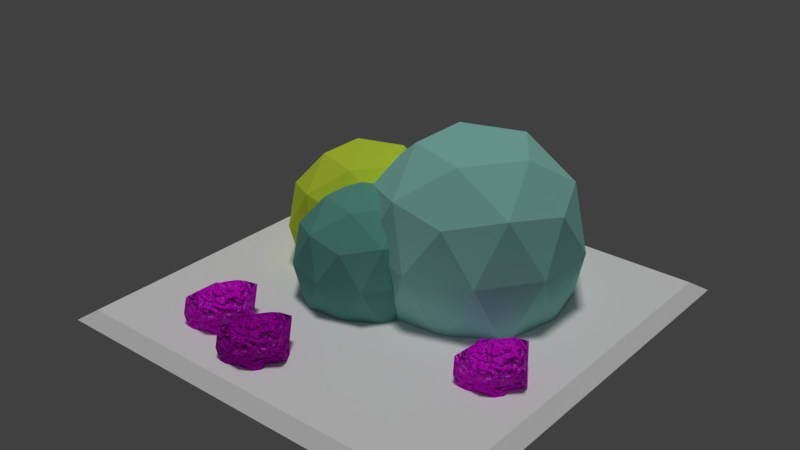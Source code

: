 # Source: garden_tile.blend  (saved by Blender 2.79.0; exported with 4.5.12 LTS)
import bpy
from mathutils import Matrix  # noqa: F401  (used for matrix-valued properties, if any)

bpy.ops.wm.read_factory_settings(use_empty=True)
scene = bpy.context.scene
scene.name = 'Scene'

# ---- collections
col_collection_1 = bpy.data.collections.new('Collection 1'); scene.collection.children.link(col_collection_1)

# ---- images (referenced by path relative to the original .blend; pixels are not part of the script)
import os
ASSET_DIR = os.environ.get("B2B_ASSET_DIR", "")  # directory of the original .blend (textures are referenced by path, not embedded)
HERE = os.path.dirname(os.path.abspath(__file__))  # packed textures are extracted next to this script under _unpacked/

def load_image(name, relpath, width, height, colorspace="sRGB"):
    """Load a texture the original file referenced (path relative to the .blend, or extracted next to this script)."""
    p = next((c for c in (os.path.join(HERE, relpath), os.path.join(ASSET_DIR, relpath)) if relpath and os.path.exists(c)), "")
    if p:
        img = bpy.data.images.load(p, check_existing=True)
        img.name = name
    else:  # same state as the original file: an image datablock whose file is absent (Cycles renders it pink)
        img = bpy.data.images.new(name, width, height)
        img.source = "FILE"
        img.filepath = "//" + (relpath or name)
    img.colorspace_settings.name = colorspace
    return img
img_texturescom_rocksharp0024_1_seamless_s_jpg = load_image('TexturesCom_RockSharp0024_1_seamless_S.jpg', 'TexturesCom_RockSharp0024_1_seamless_S.jpg', 1024, 1024, 'sRGB')
img_texturescom_moss0177_1_seamless_s_jpg = load_image('TexturesCom_Moss0177_1_seamless_S.jpg', 'TexturesCom_Moss0177_1_seamless_S.jpg', 1024, 1024, 'sRGB')

# ---- materials (node trees are filled in below, after node groups)
mat_material_001 = bpy.data.materials.new('Material.001')
mat_material_001.alpha_threshold = 0.0
mat_material_001.use_transparent_shadow = False
mat_material_001.roughness = 0.5
mat_material_005 = bpy.data.materials.new('Material.005')
mat_material_005.alpha_threshold = 0.0
mat_material_005.use_transparent_shadow = False
mat_material_005.diffuse_color = (0.7738, 1.0, 0.06291, 1.0)
mat_material_005.roughness = 0.5
mat_material_004 = bpy.data.materials.new('Material.004')
mat_material_004.alpha_threshold = 0.0
mat_material_004.use_transparent_shadow = False
mat_material_004.diffuse_color = (0.1556, 0.4624, 0.3691, 1.0)
mat_material_004.roughness = 0.5
mat_material_009 = bpy.data.materials.new('Material.009')
mat_material_009.alpha_threshold = 0.0
mat_material_009.use_transparent_shadow = False
mat_material_009.diffuse_color = (0.3609, 0.8, 0.6995, 1.0)
mat_material_009.roughness = 0.5
mat_material = bpy.data.materials.new('Material')
mat_material.alpha_threshold = 0.0
mat_material.use_transparent_shadow = False
mat_material.diffuse_color = (1.0, 1.0, 1.0, 1.0)
mat_material.roughness = 0.5

# ---- material node trees
mat_material_001.use_nodes = True; mat_material_001.node_tree.nodes.clear()
_N = mat_material_001.node_tree.nodes; _L = mat_material_001.node_tree.links
n0 = _N.new('ShaderNodeTexImage'); n0.name = 'Image Texture'; n0.location = (-99, 243)
n0.width = 140
n0.image = img_texturescom_rocksharp0024_1_seamless_s_jpg
n1 = _N.new('ShaderNodeTexCoord'); n1.name = 'Texture Coordinate'; n1.location = (-800, 393)
n2 = _N.new('ShaderNodeMapping'); n2.name = 'Mapping'; n2.location = (-499, 191)
n2.inputs[3].default_value = (4.0, 4.0, 4.0)
n3 = _N.new('ShaderNodeBsdfDiffuse'); n3.name = 'Diffuse BSDF'; n3.location = (605, 316)
n4 = _N.new('ShaderNodeMix'); n4.name = 'Mix'; n4.location = (289, 249)
n4.data_type = 'RGBA'
n5 = _N.new('ShaderNodeTexNoise'); n5.name = 'Noise Texture'; n5.location = (-51, 864)
n5.inputs[2].default_value = 8.0
n5.inputs[3].default_value = 8.0
n6 = _N.new('ShaderNodeTexImage'); n6.name = 'Image Texture.001'; n6.location = (-320, 617)
n6.width = 140
n6.image = img_texturescom_moss0177_1_seamless_s_jpg
n7 = _N.new('ShaderNodeRGBCurve'); n7.name = 'RGB Curves'; n7.location = (-56, 566)
_c = n7.mapping.curves[3]
while len(_c.points) > 2: _c.points.remove(_c.points[-1])
_c.points[0].location = (0.0, 0.0); _c.points[0].handle_type = 'AUTO'
_c.points[1].location = (0.45, 0.62812); _c.points[1].handle_type = 'AUTO'
_p = _c.points.new(1.0, 1.0); _p.handle_type = 'AUTO'
n7.mapping.update()
n8 = _N.new('ShaderNodeMixShader'); n8.name = 'Mix Shader'; n8.location = (876, 359)
n9 = _N.new('ShaderNodeBsdfAnisotropic'); n9.name = 'Glossy BSDF'; n9.location = (859, 747)
n9.distribution = 'GGX'
n9.inputs[1].default_value = 0.3162
n10 = _N.new('ShaderNodeMix'); n10.name = 'Mix.001'; n10.location = (628, 686)
n10.data_type = 'RGBA'
n10.inputs[0].default_value = 0.9182
n10.inputs[7].default_value = (1.0, 1.0, 1.0, 1.0)
n11 = _N.new('ShaderNodeValToRGB'); n11.name = 'ColorRamp'; n11.location = (174, 831)
while len(n11.color_ramp.elements) > 1: n11.color_ramp.elements.remove(n11.color_ramp.elements[-1])
n11.color_ramp.elements[0].position = 0.3386; n11.color_ramp.elements[0].color = (0.0, 0.0, 0.0, 1.0)
_e = n11.color_ramp.elements.new(0.6045); _e.color = (1.0, 1.0, 1.0, 1.0)
n12 = _N.new('ShaderNodeBump'); n12.name = 'Bump'; n12.location = (445, 50)
n12.inputs[0].default_value = 0.8
n12.inputs[1].default_value = 0.1
n12.inputs[2].default_value = 1.0
n13 = _N.new('ShaderNodeOutputMaterial'); n13.name = 'Material Output'; n13.location = (1096, 316)
n14 = _N.new('ShaderNodeOutputMaterial'); n14.name = 'Material Output.001'; n14.location = (559, 703)
_L.new(n3.outputs[0], n8.inputs[2])
_L.new(n0.outputs[0], n4.inputs[6])
_L.new(n1.outputs[2], n2.inputs[0])
_L.new(n2.outputs[0], n0.inputs[0])
_L.new(n2.outputs[0], n6.inputs[0])
_L.new(n4.outputs[2], n3.inputs[0])
_L.new(n6.outputs[0], n7.inputs[1])
_L.new(n5.outputs[1], n11.inputs[0])
_L.new(n11.outputs[0], n4.inputs[0])
_L.new(n7.outputs[0], n4.inputs[7])
_L.new(n8.outputs[0], n13.inputs[0])
_L.new(n11.outputs[0], n10.inputs[6])
_L.new(n9.outputs[0], n8.inputs[1])
_L.new(n10.outputs[2], n8.inputs[0])
_L.new(n11.outputs[0], n12.inputs[3])
_L.new(n12.outputs[0], n3.inputs[2])
_L.new(n12.outputs[0], n9.inputs[4])
n13.is_active_output = True

# ---- world
world_world = bpy.data.worlds.new('World'); scene.world = world_world
world_world.color = (0.05088, 0.05088, 0.05088)
world_world.use_sun_shadow = False
world_world.sun_shadow_jitter_overblur = 0.0
world_world.cycles.sampling_method = 'MANUAL'

# ---- lights
light_sun = bpy.data.lights.new('Sun', 'SUN')
light_sun.transmission_factor = 0.0
light_sun.angle = 0.1993
light_sun.energy = 1.0
light_sun.shadow_buffer_clip_start = 0.5
light_sun.shadow_soft_size = 0.1
light_sun.shadow_cascade_max_distance = 1000.0

# ---- meshes
me_icosphere_010 = bpy.data.meshes.new('Icosphere.010')
me_icosphere_010.from_pydata([(0.0, 0.0, 0.0), (-0.08734, -0.5209, 1.015), (-0.7071, -0.1374, 0.6239), (0.7753, -0.2383, 0.6507), (-0.4923, -0.3461, 0.05029), (-0.2843, 0.7119, 1.12), (-0.1833, 0.07671, 1.348), (0.7573, 0.7133, 0.5802), (-0.4057, 0.5176, 0.1731), (-0.03726, -0.7448, 0.6493), (-0.6317, 0.1715, 1.093), (0.2289, -0.2102, 0.005507), (-0.124, -0.3221, -0.05369), (-0.16, 0.9368, 0.8206), (-0.4172, 0.8512, 0.5789), (0.2449, 1.13, 0.8479), (0.05719, 0.951, 0.4454), (-0.101, 0.4096, 1.366), (-0.178, 0.3025, 0.01378), (-0.7243, 0.3699, 0.4235), (-0.4788, 0.1742, -0.07042), (0.2797, 0.5587, 1.493), (0.7305, 0.588, 1.225), (1.049, 0.2751, 0.4489), (0.1829, -0.6224, 0.2577), (-0.7049, -0.2947, 0.3244), (0.3277, 0.7312, 0.1903), (0.2595, 0.3083, 0.02413), (0.126, 0.06664, 1.542), (0.8954, 0.4128, 0.8819), (0.3084, -0.3471, 1.217), (0.1295, 1.023, 1.2), (-0.6288, -0.7194, 0.6106), (-0.0168, -0.2177, 1.127), (0.677, 0.03115, 1.437), (0.6324, -0.3849, 1.018), (0.5188, -0.623, 0.5373), (-0.5013, -0.1119, 1.195), (0.8635, 0.6202, 0.04995), (0.2916, -0.7619, 0.9685), (-0.7695, -0.4842, 1.004), (-0.7426, 0.6161, 1.003), (0.4687, 1.152, 1.165), (1.089, 0.06496, 1.073), (-0.2589, 0.9183, 0.09546), (-0.8756, 0.06519, 0.09007), (-0.2982, -0.8039, 0.111), (0.7373, -0.4592, 0.09669), (0.5986, -0.03351, 0.1588)], [], [(22, 29, 7), (13, 5, 31), (26, 7, 38), (24, 12, 11), (2, 10, 19), (8, 44, 18), (29, 22, 43), (16, 15, 7), (25, 32, 2), (10, 5, 41), (27, 26, 38), (18, 27, 0), (21, 17, 28), (0, 12, 20), (26, 16, 7), (6, 33, 28), (8, 14, 44), (20, 45, 19), (48, 23, 3), (8, 18, 20), (48, 27, 38), (4, 20, 12), (11, 27, 48), (11, 48, 47), (37, 40, 1), (10, 6, 17), (32, 25, 46), (29, 23, 7), (14, 16, 44), (6, 28, 17), (33, 37, 1), (4, 46, 25), (40, 2, 32), (8, 20, 19), (24, 46, 12), (10, 41, 19), (2, 19, 45), (45, 25, 2), (4, 12, 46), (23, 38, 7), (10, 37, 6), (14, 41, 5), (31, 5, 21), (26, 44, 16), (20, 18, 0), (15, 16, 31), (10, 40, 37), (1, 32, 9), (34, 22, 21), (21, 28, 34), (22, 34, 43), (22, 42, 21), (3, 43, 35), (1, 9, 39), (48, 3, 47), (23, 43, 3), (34, 30, 35), (30, 39, 35), (36, 3, 35), (9, 32, 46), (35, 43, 34), (30, 34, 28), (3, 36, 47), (1, 40, 32), (35, 39, 36), (30, 1, 39), (48, 38, 23), (9, 24, 36), (9, 46, 24), (33, 30, 28), (9, 36, 39), (14, 8, 19), (4, 45, 20), (19, 41, 14), (18, 26, 27), (45, 4, 25), (13, 16, 14), (5, 13, 14), (16, 13, 31), (17, 21, 5), (24, 11, 47), (2, 40, 10), (15, 42, 7), (6, 37, 33), (42, 15, 31), (0, 11, 12), (23, 29, 43), (24, 47, 36), (10, 17, 5), (42, 31, 21), (18, 44, 26), (7, 42, 22), (30, 33, 1), (11, 0, 27)])
me_icosphere_010.polygons.foreach_set('use_smooth', [True] * 94)
_uv = me_icosphere_010.uv_layers.new(name='UVMap')
_uv.uv.foreach_set('vector', [0.7875, 0.7237, 0.802, 0.6157, 0.9074, 0.6155, 0.4668, 0.7036, 0.3944, 0.7446, 0.3838, 0.6164, 0.6257, 0.6115, 0.5436, 0.497, 0.6705, 0.4894, 0.0769, 0.3126, 0.1094, 0.2166, 0.1587, 0.2976, 0.8756, 0.151, 1.0, 0.2024, 0.8549, 0.2914, 0.2898, 0.08723, 0.3838, 0.09746, 0.248, 0.1602, 0.802, 0.6157, 0.7875, 0.7237, 0.7026, 0.5822, 0.6705, 0.828, 0.7473, 0.8208, 0.7473, 1.0, 0.799, 0.1272, 0.8444, 0.001891, 0.8756, 0.151, 0.318, 0.7163, 0.2419, 0.572, 0.3522, 0.6019, 0.2765, 0.27, 0.3828, 0.2575, 0.3838, 0.4009, 0.248, 0.1602, 0.2765, 0.27, 0.1911, 0.2257, 0.08646, 0.618, 0.18, 0.6585, 0.114, 0.7494, 0.1911, 0.2257, 0.1094, 0.2166, 0.197, 0.09355, 0.6257, 0.6115, 0.5594, 0.6568, 0.5436, 0.497, 0.8343, 0.3516, 0.8767, 0.323, 0.8767, 0.4339, 0.8275, 0.8208, 0.8275, 0.9579, 0.7473, 0.8725, 0.6705, 0.86, 0.6245, 0.9634, 0.5489, 0.8955, 0.4483, 0.1864, 0.4775, 0.04336, 0.5579, 0.1173, 0.2898, 0.08723, 0.248, 0.1602, 0.197, 0.09355, 0.228, 0.378, 0.2765, 0.27, 0.3838, 0.4009, 0.08674, 0.1248, 0.197, 0.09355, 0.1094, 0.2166, 0.1587, 0.2976, 0.2765, 0.27, 0.228, 0.378, 0.1587, 0.2976, 0.228, 0.378, 0.1389, 0.4422, 0.2795, 0.7903, 0.3522, 0.8794, 0.1999, 0.8696, 0.318, 0.7163, 0.1979, 0.7434, 0.18, 0.6585, 0.8444, 0.001891, 0.799, 0.1272, 0.7302, 0.0, 0.802, 0.6157, 0.8375, 0.4971, 0.9074, 0.6155, 0.518, 0.7795, 0.5594, 0.6568, 0.6346, 0.7458, 0.1979, 0.7434, 0.114, 0.7494, 0.18, 0.6585, 0.177, 0.7985, 0.2795, 0.7903, 0.1999, 0.8696, 0.7365, 0.1242, 0.7302, 0.0, 0.799, 0.1272, 0.9444, 0.04359, 0.8756, 0.151, 0.8444, 0.001891, 0.6142, 0.8107, 0.6705, 0.86, 0.5489, 0.8955, 0.0769, 0.3126, 0.0, 0.2045, 0.1094, 0.2166, 1.0, 0.2024, 1.0, 0.323, 0.8549, 0.2914, 0.8756, 0.151, 0.8549, 0.2914, 0.7608, 0.2354, 0.7608, 0.2354, 0.799, 0.1272, 0.8756, 0.151, 0.08674, 0.1248, 0.1094, 0.2166, 0.0, 0.2045, 0.8375, 0.4971, 0.9689, 0.4894, 0.9074, 0.6155, 0.318, 0.7163, 0.2795, 0.7903, 0.1979, 0.7434, 0.518, 0.7795, 0.4121, 0.8686, 0.3944, 0.7446, 0.1454, 0.4868, 0.2419, 0.572, 0.08646, 0.618, 0.6257, 0.6115, 0.6346, 0.7458, 0.5594, 0.6568, 0.197, 0.09355, 0.248, 0.1602, 0.1911, 0.2257, 0.4687, 0.5876, 0.5594, 0.6568, 0.3838, 0.6164, 0.318, 0.7163, 0.3522, 0.8794, 0.2795, 0.7903, 0.6976, 0.3194, 0.6431, 0.4887, 0.621, 0.3391, 0.0, 0.7356, 0.007957, 0.5804, 0.08646, 0.618, 0.08646, 0.618, 0.114, 0.7494, 0.0, 0.7356, 0.7875, 0.7237, 0.6705, 0.6883, 0.7026, 0.5822, 0.007957, 0.5804, 0.07376, 0.4422, 0.08646, 0.618, 0.5579, 0.1173, 0.6245, 0.0, 0.6543, 0.1342, 0.6976, 0.3194, 0.621, 0.3391, 0.6761, 0.2365, 0.7302, 0.4577, 0.7779, 0.323, 0.8343, 0.4577, 0.4775, 0.04336, 0.6245, 0.0, 0.5579, 0.1173, 0.7302, 0.08033, 0.7151, 0.2008, 0.6543, 0.1342, 0.7151, 0.2008, 0.6761, 0.2365, 0.6543, 0.1342, 0.5611, 0.203, 0.5579, 0.1173, 0.6543, 0.1342, 0.621, 0.3391, 0.6431, 0.4887, 0.5158, 0.442, 0.6543, 0.1342, 0.6245, 0.0, 0.7302, 0.08033, 0.09711, 0.8273, 0.0, 0.7356, 0.114, 0.7494, 0.5579, 0.1173, 0.5611, 0.203, 0.4434, 0.1714, 0.6976, 0.3194, 0.7302, 0.4894, 0.6431, 0.4887, 0.6543, 0.1342, 0.6761, 0.2365, 0.5611, 0.203, 0.09711, 0.8273, 0.1999, 0.8696, 0.1183, 0.9162, 0.4483, 0.1864, 0.3838, 0.1034, 0.4775, 0.04336, 0.621, 0.3391, 0.516, 0.3054, 0.5611, 0.203, 0.621, 0.3391, 0.5158, 0.442, 0.516, 0.3054, 0.8275, 0.8353, 0.8705, 0.8208, 0.8705, 0.9587, 0.621, 0.3391, 0.5611, 0.203, 0.6761, 0.2365, 0.518, 0.7795, 0.6142, 0.8107, 0.5489, 0.8955, 0.08674, 0.1248, 0.1566, 0.0, 0.197, 0.09355, 0.5489, 0.8955, 0.4121, 0.8686, 0.518, 0.7795, 0.248, 0.1602, 0.3828, 0.2575, 0.2765, 0.27, 0.7608, 0.2354, 0.7365, 0.1242, 0.799, 0.1272, 0.4668, 0.7036, 0.5594, 0.6568, 0.518, 0.7795, 0.3944, 0.7446, 0.4668, 0.7036, 0.518, 0.7795, 0.5594, 0.6568, 0.4668, 0.7036, 0.3838, 0.6164, 0.18, 0.6585, 0.08646, 0.618, 0.2419, 0.572, 0.0769, 0.3126, 0.1587, 0.2976, 0.1389, 0.4422, 0.8756, 0.151, 0.9444, 0.04359, 1.0, 0.2024, 0.9689, 0.7789, 0.9053, 0.8208, 0.9074, 0.6155, 0.1979, 0.7434, 0.2795, 0.7903, 0.177, 0.7985, 0.3992, 0.523, 0.4687, 0.5876, 0.3838, 0.6164, 0.1911, 0.2257, 0.1587, 0.2976, 0.1094, 0.2166, 0.8375, 0.4971, 0.802, 0.6157, 0.7026, 0.5822, 0.516, 0.3054, 0.4434, 0.1714, 0.5611, 0.203, 0.318, 0.7163, 0.18, 0.6585, 0.2419, 0.572, 0.07376, 0.4422, 0.1454, 0.4868, 0.08646, 0.618, 0.248, 0.1602, 0.3838, 0.09746, 0.3828, 0.2575, 0.9074, 0.6155, 0.9053, 0.8208, 0.7875, 0.7237, 0.09711, 0.8273, 0.177, 0.7985, 0.1999, 0.8696, 0.1587, 0.2976, 0.1911, 0.2257, 0.2765, 0.27])
me_icosphere_010.materials.append(mat_material_001)
me_icosphere_010.use_remesh_preserve_volume = False
me_icosphere_010.use_remesh_preserve_attributes = False
me_icosphere_010.use_mirror_vertex_groups = False
me_icosphere_010.update()
me_icosphere_009 = bpy.data.meshes.new('Icosphere.009')
me_icosphere_009.from_pydata([(0.0, 0.0, 0.0), (-0.08734, -0.5209, 1.015), (-0.7071, -0.1374, 0.6239), (0.7753, -0.2383, 0.6507), (-0.4923, -0.3461, 0.05029), (-0.2843, 0.7119, 1.12), (-0.1833, 0.07671, 1.348), (0.7573, 0.7133, 0.5802), (-0.4057, 0.5176, 0.1731), (-0.03726, -0.7448, 0.6493), (-0.6317, 0.1715, 1.093), (0.2289, -0.2102, 0.005507), (-0.124, -0.3221, -0.05369), (-0.16, 0.9368, 0.8206), (-0.4172, 0.8512, 0.5789), (0.2449, 1.13, 0.8479), (0.05719, 0.951, 0.4454), (-0.101, 0.4096, 1.366), (-0.178, 0.3025, 0.01378), (-0.7243, 0.3699, 0.4235), (-0.4788, 0.1742, -0.07042), (0.2797, 0.5587, 1.493), (0.7305, 0.588, 1.225), (1.049, 0.2751, 0.4489), (0.1829, -0.6224, 0.2577), (-0.7049, -0.2947, 0.3244), (0.3277, 0.7312, 0.1903), (0.2595, 0.3083, 0.02413), (0.126, 0.06664, 1.542), (0.8954, 0.4128, 0.8819), (0.3084, -0.3471, 1.217), (0.1295, 1.023, 1.2), (-0.6288, -0.7194, 0.6106), (-0.0168, -0.2177, 1.127), (0.677, 0.03115, 1.437), (0.6324, -0.3849, 1.018), (0.5188, -0.623, 0.5373), (-0.5013, -0.1119, 1.195), (0.8635, 0.6202, 0.04995), (0.2916, -0.7619, 0.9685), (-0.7695, -0.4842, 1.004), (-0.7426, 0.6161, 1.003), (0.4687, 1.152, 1.165), (1.089, 0.06496, 1.073), (-0.2589, 0.9183, 0.09546), (-0.8756, 0.06519, 0.09007), (-0.2982, -0.8039, 0.111), (0.7373, -0.4592, 0.09669), (0.5986, -0.03351, 0.1588)], [], [(22, 29, 7), (13, 5, 31), (26, 7, 38), (24, 12, 11), (2, 10, 19), (8, 44, 18), (29, 22, 43), (16, 15, 7), (25, 32, 2), (10, 5, 41), (27, 26, 38), (18, 27, 0), (21, 17, 28), (0, 12, 20), (26, 16, 7), (6, 33, 28), (8, 14, 44), (20, 45, 19), (48, 23, 3), (8, 18, 20), (48, 27, 38), (4, 20, 12), (11, 27, 48), (11, 48, 47), (37, 40, 1), (10, 6, 17), (32, 25, 46), (29, 23, 7), (14, 16, 44), (6, 28, 17), (33, 37, 1), (4, 46, 25), (40, 2, 32), (8, 20, 19), (24, 46, 12), (10, 41, 19), (2, 19, 45), (45, 25, 2), (4, 12, 46), (23, 38, 7), (10, 37, 6), (14, 41, 5), (31, 5, 21), (26, 44, 16), (20, 18, 0), (15, 16, 31), (10, 40, 37), (1, 32, 9), (34, 22, 21), (21, 28, 34), (22, 34, 43), (22, 42, 21), (3, 43, 35), (1, 9, 39), (48, 3, 47), (23, 43, 3), (34, 30, 35), (30, 39, 35), (36, 3, 35), (9, 32, 46), (35, 43, 34), (30, 34, 28), (3, 36, 47), (1, 40, 32), (35, 39, 36), (30, 1, 39), (48, 38, 23), (9, 24, 36), (9, 46, 24), (33, 30, 28), (9, 36, 39), (14, 8, 19), (4, 45, 20), (19, 41, 14), (18, 26, 27), (45, 4, 25), (13, 16, 14), (5, 13, 14), (16, 13, 31), (17, 21, 5), (24, 11, 47), (2, 40, 10), (15, 42, 7), (6, 37, 33), (42, 15, 31), (0, 11, 12), (23, 29, 43), (24, 47, 36), (10, 17, 5), (42, 31, 21), (18, 44, 26), (7, 42, 22), (30, 33, 1), (11, 0, 27)])
me_icosphere_009.polygons.foreach_set('use_smooth', [True] * 94)
_uv = me_icosphere_009.uv_layers.new(name='UVMap')
_uv.uv.foreach_set('vector', [0.7875, 0.7237, 0.802, 0.6157, 0.9074, 0.6155, 0.4668, 0.7036, 0.3944, 0.7446, 0.3838, 0.6164, 0.6257, 0.6115, 0.5436, 0.497, 0.6705, 0.4894, 0.0769, 0.3126, 0.1094, 0.2166, 0.1587, 0.2976, 0.8756, 0.151, 1.0, 0.2024, 0.8549, 0.2914, 0.2898, 0.08723, 0.3838, 0.09746, 0.248, 0.1602, 0.802, 0.6157, 0.7875, 0.7237, 0.7026, 0.5822, 0.6705, 0.828, 0.7473, 0.8208, 0.7473, 1.0, 0.799, 0.1272, 0.8444, 0.001891, 0.8756, 0.151, 0.318, 0.7163, 0.2419, 0.572, 0.3522, 0.6019, 0.2765, 0.27, 0.3828, 0.2575, 0.3838, 0.4009, 0.248, 0.1602, 0.2765, 0.27, 0.1911, 0.2257, 0.08646, 0.618, 0.18, 0.6585, 0.114, 0.7494, 0.1911, 0.2257, 0.1094, 0.2166, 0.197, 0.09355, 0.6257, 0.6115, 0.5594, 0.6568, 0.5436, 0.497, 0.8343, 0.3516, 0.8767, 0.323, 0.8767, 0.4339, 0.8275, 0.8208, 0.8275, 0.9579, 0.7473, 0.8725, 0.6705, 0.86, 0.6245, 0.9634, 0.5489, 0.8955, 0.4483, 0.1864, 0.4775, 0.04336, 0.5579, 0.1173, 0.2898, 0.08723, 0.248, 0.1602, 0.197, 0.09355, 0.228, 0.378, 0.2765, 0.27, 0.3838, 0.4009, 0.08674, 0.1248, 0.197, 0.09355, 0.1094, 0.2166, 0.1587, 0.2976, 0.2765, 0.27, 0.228, 0.378, 0.1587, 0.2976, 0.228, 0.378, 0.1389, 0.4422, 0.2795, 0.7903, 0.3522, 0.8794, 0.1999, 0.8696, 0.318, 0.7163, 0.1979, 0.7434, 0.18, 0.6585, 0.8444, 0.001891, 0.799, 0.1272, 0.7302, 0.0, 0.802, 0.6157, 0.8375, 0.4971, 0.9074, 0.6155, 0.518, 0.7795, 0.5594, 0.6568, 0.6346, 0.7458, 0.1979, 0.7434, 0.114, 0.7494, 0.18, 0.6585, 0.177, 0.7985, 0.2795, 0.7903, 0.1999, 0.8696, 0.7365, 0.1242, 0.7302, 0.0, 0.799, 0.1272, 0.9444, 0.04359, 0.8756, 0.151, 0.8444, 0.001891, 0.6142, 0.8107, 0.6705, 0.86, 0.5489, 0.8955, 0.0769, 0.3126, 0.0, 0.2045, 0.1094, 0.2166, 1.0, 0.2024, 1.0, 0.323, 0.8549, 0.2914, 0.8756, 0.151, 0.8549, 0.2914, 0.7608, 0.2354, 0.7608, 0.2354, 0.799, 0.1272, 0.8756, 0.151, 0.08674, 0.1248, 0.1094, 0.2166, 0.0, 0.2045, 0.8375, 0.4971, 0.9689, 0.4894, 0.9074, 0.6155, 0.318, 0.7163, 0.2795, 0.7903, 0.1979, 0.7434, 0.518, 0.7795, 0.4121, 0.8686, 0.3944, 0.7446, 0.1454, 0.4868, 0.2419, 0.572, 0.08646, 0.618, 0.6257, 0.6115, 0.6346, 0.7458, 0.5594, 0.6568, 0.197, 0.09355, 0.248, 0.1602, 0.1911, 0.2257, 0.4687, 0.5876, 0.5594, 0.6568, 0.3838, 0.6164, 0.318, 0.7163, 0.3522, 0.8794, 0.2795, 0.7903, 0.6976, 0.3194, 0.6431, 0.4887, 0.621, 0.3391, 0.0, 0.7356, 0.007957, 0.5804, 0.08646, 0.618, 0.08646, 0.618, 0.114, 0.7494, 0.0, 0.7356, 0.7875, 0.7237, 0.6705, 0.6883, 0.7026, 0.5822, 0.007957, 0.5804, 0.07376, 0.4422, 0.08646, 0.618, 0.5579, 0.1173, 0.6245, 0.0, 0.6543, 0.1342, 0.6976, 0.3194, 0.621, 0.3391, 0.6761, 0.2365, 0.7302, 0.4577, 0.7779, 0.323, 0.8343, 0.4577, 0.4775, 0.04336, 0.6245, 0.0, 0.5579, 0.1173, 0.7302, 0.08033, 0.7151, 0.2008, 0.6543, 0.1342, 0.7151, 0.2008, 0.6761, 0.2365, 0.6543, 0.1342, 0.5611, 0.203, 0.5579, 0.1173, 0.6543, 0.1342, 0.621, 0.3391, 0.6431, 0.4887, 0.5158, 0.442, 0.6543, 0.1342, 0.6245, 0.0, 0.7302, 0.08033, 0.09711, 0.8273, 0.0, 0.7356, 0.114, 0.7494, 0.5579, 0.1173, 0.5611, 0.203, 0.4434, 0.1714, 0.6976, 0.3194, 0.7302, 0.4894, 0.6431, 0.4887, 0.6543, 0.1342, 0.6761, 0.2365, 0.5611, 0.203, 0.09711, 0.8273, 0.1999, 0.8696, 0.1183, 0.9162, 0.4483, 0.1864, 0.3838, 0.1034, 0.4775, 0.04336, 0.621, 0.3391, 0.516, 0.3054, 0.5611, 0.203, 0.621, 0.3391, 0.5158, 0.442, 0.516, 0.3054, 0.8275, 0.8353, 0.8705, 0.8208, 0.8705, 0.9587, 0.621, 0.3391, 0.5611, 0.203, 0.6761, 0.2365, 0.518, 0.7795, 0.6142, 0.8107, 0.5489, 0.8955, 0.08674, 0.1248, 0.1566, 0.0, 0.197, 0.09355, 0.5489, 0.8955, 0.4121, 0.8686, 0.518, 0.7795, 0.248, 0.1602, 0.3828, 0.2575, 0.2765, 0.27, 0.7608, 0.2354, 0.7365, 0.1242, 0.799, 0.1272, 0.4668, 0.7036, 0.5594, 0.6568, 0.518, 0.7795, 0.3944, 0.7446, 0.4668, 0.7036, 0.518, 0.7795, 0.5594, 0.6568, 0.4668, 0.7036, 0.3838, 0.6164, 0.18, 0.6585, 0.08646, 0.618, 0.2419, 0.572, 0.0769, 0.3126, 0.1587, 0.2976, 0.1389, 0.4422, 0.8756, 0.151, 0.9444, 0.04359, 1.0, 0.2024, 0.9689, 0.7789, 0.9053, 0.8208, 0.9074, 0.6155, 0.1979, 0.7434, 0.2795, 0.7903, 0.177, 0.7985, 0.3992, 0.523, 0.4687, 0.5876, 0.3838, 0.6164, 0.1911, 0.2257, 0.1587, 0.2976, 0.1094, 0.2166, 0.8375, 0.4971, 0.802, 0.6157, 0.7026, 0.5822, 0.516, 0.3054, 0.4434, 0.1714, 0.5611, 0.203, 0.318, 0.7163, 0.18, 0.6585, 0.2419, 0.572, 0.07376, 0.4422, 0.1454, 0.4868, 0.08646, 0.618, 0.248, 0.1602, 0.3838, 0.09746, 0.3828, 0.2575, 0.9074, 0.6155, 0.9053, 0.8208, 0.7875, 0.7237, 0.09711, 0.8273, 0.177, 0.7985, 0.1999, 0.8696, 0.1587, 0.2976, 0.1911, 0.2257, 0.2765, 0.27])
me_icosphere_009.materials.append(mat_material_001)
me_icosphere_009.use_remesh_preserve_volume = False
me_icosphere_009.use_remesh_preserve_attributes = False
me_icosphere_009.use_mirror_vertex_groups = False
me_icosphere_009.update()
me_icosphere_008 = bpy.data.meshes.new('Icosphere.008')
me_icosphere_008.from_pydata([(0.0, 0.0, 2.384e-07), (0.7236, -0.5257, 2.384e-07), (-0.2764, -0.8506, 2.384e-07), (-0.8944, 0.0, 2.384e-07), (-0.2764, 0.8506, 2.384e-07), (0.7236, 0.5257, 2.384e-07), (0.2764, -0.8506, 1.08), (-0.7236, -0.5257, 1.08), (-0.7236, 0.5257, 1.08), (0.2764, 0.8506, 1.08), (0.8944, 0.0, 1.08), (0.0, 0.0, 1.632), (-0.1625, -0.5, 2.384e-07), (0.4253, -0.309, 2.384e-07), (0.2629, -0.809, 2.384e-07), (0.8506, 0.0, 2.384e-07), (0.4253, 0.309, 2.384e-07), (-0.5257, 0.0, 2.384e-07), (-0.6882, -0.5, 2.384e-07), (-0.1625, 0.5, 2.384e-07), (-0.6882, 0.5, 2.384e-07), (0.2629, 0.809, 2.384e-07), (0.9511, -0.309, 0.6324), (0.9511, 0.309, 0.6324), (0.0, -1.0, 0.6324), (0.5878, -0.809, 0.6324), (-0.9511, -0.309, 0.6324), (-0.5878, -0.809, 0.6324), (-0.5878, 0.809, 0.6324), (-0.9511, 0.309, 0.6324), (0.5878, 0.809, 0.6324), (0.0, 1.0, 0.6324), (0.6882, -0.5, 1.158), (-0.2629, -0.809, 1.158), (-0.8506, 0.0, 1.158), (-0.2629, 0.809, 1.158), (0.6882, 0.5, 1.158), (0.1625, -0.5, 1.483), (0.5257, 0.0, 1.483), (-0.4253, -0.309, 1.483), (-0.4253, 0.309, 1.483), (0.1625, 0.5, 1.483)], [], [(0, 13, 12), (1, 13, 15), (0, 12, 17), (0, 17, 19), (0, 19, 16), (1, 15, 22), (2, 14, 24), (3, 18, 26), (4, 20, 28), (5, 21, 30), (1, 22, 25), (2, 24, 27), (3, 26, 29), (4, 28, 31), (5, 30, 23), (6, 32, 37), (7, 33, 39), (8, 34, 40), (9, 35, 41), (10, 36, 38), (38, 41, 11), (38, 36, 41), (36, 9, 41), (41, 40, 11), (41, 35, 40), (35, 8, 40), (40, 39, 11), (40, 34, 39), (34, 7, 39), (39, 37, 11), (39, 33, 37), (33, 6, 37), (37, 38, 11), (37, 32, 38), (32, 10, 38), (23, 36, 10), (23, 30, 36), (30, 9, 36), (31, 35, 9), (31, 28, 35), (28, 8, 35), (29, 34, 8), (29, 26, 34), (26, 7, 34), (27, 33, 7), (27, 24, 33), (24, 6, 33), (25, 32, 6), (25, 22, 32), (22, 10, 32), (30, 31, 9), (30, 21, 31), (21, 4, 31), (28, 29, 8), (28, 20, 29), (20, 3, 29), (26, 27, 7), (26, 18, 27), (18, 2, 27), (24, 25, 6), (24, 14, 25), (14, 1, 25), (22, 23, 10), (22, 15, 23), (15, 5, 23), (16, 21, 5), (16, 19, 21), (19, 4, 21), (19, 20, 4), (19, 17, 20), (17, 3, 20), (17, 18, 3), (17, 12, 18), (12, 2, 18), (15, 16, 5), (15, 13, 16), (13, 0, 16), (12, 14, 2), (12, 13, 14), (13, 1, 14)])
me_icosphere_008.materials.append(mat_material_005)
me_icosphere_008.use_remesh_preserve_volume = False
me_icosphere_008.use_remesh_preserve_attributes = False
me_icosphere_008.use_mirror_vertex_groups = False
me_icosphere_008.update()
me_icosphere_003 = bpy.data.meshes.new('Icosphere.003')
me_icosphere_003.from_pydata([(0.0, 0.0, 2.384e-07), (0.7236, -0.5257, 2.384e-07), (-0.2764, -0.8506, 2.384e-07), (-0.8944, 0.0, 2.384e-07), (-0.2764, 0.8506, 2.384e-07), (0.7236, 0.5257, 2.384e-07), (0.2764, -0.8506, 1.08), (-0.7236, -0.5257, 1.08), (-0.7236, 0.5257, 1.08), (0.2764, 0.8506, 1.08), (0.8944, 0.0, 1.08), (0.0, 0.0, 1.632), (-0.1625, -0.5, 2.384e-07), (0.4253, -0.309, 2.384e-07), (0.2629, -0.809, 2.384e-07), (0.8506, 0.0, 2.384e-07), (0.4253, 0.309, 2.384e-07), (-0.5257, 0.0, 2.384e-07), (-0.6882, -0.5, 2.384e-07), (-0.1625, 0.5, 2.384e-07), (-0.6882, 0.5, 2.384e-07), (0.2629, 0.809, 2.384e-07), (0.9511, -0.309, 0.6324), (0.9511, 0.309, 0.6324), (0.0, -1.0, 0.6324), (0.5878, -0.809, 0.6324), (-0.9511, -0.309, 0.6324), (-0.5878, -0.809, 0.6324), (-0.5878, 0.809, 0.6324), (-0.9511, 0.309, 0.6324), (0.5878, 0.809, 0.6324), (0.0, 1.0, 0.6324), (0.6882, -0.5, 1.158), (-0.2629, -0.809, 1.158), (-0.8506, 0.0, 1.158), (-0.2629, 0.809, 1.158), (0.6882, 0.5, 1.158), (0.1625, -0.5, 1.483), (0.5257, 0.0, 1.483), (-0.4253, -0.309, 1.483), (-0.4253, 0.309, 1.483), (0.1625, 0.5, 1.483)], [], [(0, 13, 12), (1, 13, 15), (0, 12, 17), (0, 17, 19), (0, 19, 16), (1, 15, 22), (2, 14, 24), (3, 18, 26), (4, 20, 28), (5, 21, 30), (1, 22, 25), (2, 24, 27), (3, 26, 29), (4, 28, 31), (5, 30, 23), (6, 32, 37), (7, 33, 39), (8, 34, 40), (9, 35, 41), (10, 36, 38), (38, 41, 11), (38, 36, 41), (36, 9, 41), (41, 40, 11), (41, 35, 40), (35, 8, 40), (40, 39, 11), (40, 34, 39), (34, 7, 39), (39, 37, 11), (39, 33, 37), (33, 6, 37), (37, 38, 11), (37, 32, 38), (32, 10, 38), (23, 36, 10), (23, 30, 36), (30, 9, 36), (31, 35, 9), (31, 28, 35), (28, 8, 35), (29, 34, 8), (29, 26, 34), (26, 7, 34), (27, 33, 7), (27, 24, 33), (24, 6, 33), (25, 32, 6), (25, 22, 32), (22, 10, 32), (30, 31, 9), (30, 21, 31), (21, 4, 31), (28, 29, 8), (28, 20, 29), (20, 3, 29), (26, 27, 7), (26, 18, 27), (18, 2, 27), (24, 25, 6), (24, 14, 25), (14, 1, 25), (22, 23, 10), (22, 15, 23), (15, 5, 23), (16, 21, 5), (16, 19, 21), (19, 4, 21), (19, 20, 4), (19, 17, 20), (17, 3, 20), (17, 18, 3), (17, 12, 18), (12, 2, 18), (15, 16, 5), (15, 13, 16), (13, 0, 16), (12, 14, 2), (12, 13, 14), (13, 1, 14)])
me_icosphere_003.materials.append(mat_material_004)
me_icosphere_003.use_remesh_preserve_volume = False
me_icosphere_003.use_remesh_preserve_attributes = False
me_icosphere_003.use_mirror_vertex_groups = False
me_icosphere_003.update()
me_icosphere_002 = bpy.data.meshes.new('Icosphere.002')
me_icosphere_002.from_pydata([(0.0, 0.0, 2.384e-07), (0.7236, -0.5257, 2.384e-07), (-0.2764, -0.8506, 2.384e-07), (-0.8944, 0.0, 2.384e-07), (-0.2764, 0.8506, 2.384e-07), (0.7236, 0.5257, 2.384e-07), (0.2764, -0.8506, 1.08), (-0.7236, -0.5257, 1.08), (-0.7236, 0.5257, 1.08), (0.2764, 0.8506, 1.08), (0.8944, 0.0, 1.08), (0.0, 0.0, 1.632), (-0.1625, -0.5, 2.384e-07), (0.4253, -0.309, 2.384e-07), (0.2629, -0.809, 2.384e-07), (0.8506, 0.0, 2.384e-07), (0.4253, 0.309, 2.384e-07), (-0.5257, 0.0, 2.384e-07), (-0.6882, -0.5, 2.384e-07), (-0.1625, 0.5, 2.384e-07), (-0.6882, 0.5, 2.384e-07), (0.2629, 0.809, 2.384e-07), (0.9511, -0.309, 0.6324), (0.9511, 0.309, 0.6324), (0.0, -1.0, 0.6324), (0.5878, -0.809, 0.6324), (-0.9511, -0.309, 0.6324), (-0.5878, -0.809, 0.6324), (-0.5878, 0.809, 0.6324), (-0.9511, 0.309, 0.6324), (0.5878, 0.809, 0.6324), (0.0, 1.0, 0.6324), (0.6882, -0.5, 1.158), (-0.2629, -0.809, 1.158), (-0.8506, 0.0, 1.158), (-0.2629, 0.809, 1.158), (0.6882, 0.5, 1.158), (0.1625, -0.5, 1.483), (0.5257, 0.0, 1.483), (-0.4253, -0.309, 1.483), (-0.4253, 0.309, 1.483), (0.1625, 0.5, 1.483)], [], [(0, 13, 12), (1, 13, 15), (0, 12, 17), (0, 17, 19), (0, 19, 16), (1, 15, 22), (2, 14, 24), (3, 18, 26), (4, 20, 28), (5, 21, 30), (1, 22, 25), (2, 24, 27), (3, 26, 29), (4, 28, 31), (5, 30, 23), (6, 32, 37), (7, 33, 39), (8, 34, 40), (9, 35, 41), (10, 36, 38), (38, 41, 11), (38, 36, 41), (36, 9, 41), (41, 40, 11), (41, 35, 40), (35, 8, 40), (40, 39, 11), (40, 34, 39), (34, 7, 39), (39, 37, 11), (39, 33, 37), (33, 6, 37), (37, 38, 11), (37, 32, 38), (32, 10, 38), (23, 36, 10), (23, 30, 36), (30, 9, 36), (31, 35, 9), (31, 28, 35), (28, 8, 35), (29, 34, 8), (29, 26, 34), (26, 7, 34), (27, 33, 7), (27, 24, 33), (24, 6, 33), (25, 32, 6), (25, 22, 32), (22, 10, 32), (30, 31, 9), (30, 21, 31), (21, 4, 31), (28, 29, 8), (28, 20, 29), (20, 3, 29), (26, 27, 7), (26, 18, 27), (18, 2, 27), (24, 25, 6), (24, 14, 25), (14, 1, 25), (22, 23, 10), (22, 15, 23), (15, 5, 23), (16, 21, 5), (16, 19, 21), (19, 4, 21), (19, 20, 4), (19, 17, 20), (17, 3, 20), (17, 18, 3), (17, 12, 18), (12, 2, 18), (15, 16, 5), (15, 13, 16), (13, 0, 16), (12, 14, 2), (12, 13, 14), (13, 1, 14)])
me_icosphere_002.materials.append(mat_material_009)
me_icosphere_002.use_remesh_preserve_volume = False
me_icosphere_002.use_remesh_preserve_attributes = False
me_icosphere_002.use_mirror_vertex_groups = False
me_icosphere_002.update()
me_plane_002 = bpy.data.meshes.new('Plane.002')
me_plane_002.from_pydata([(-1.0, -1.0, 0.0), (1.0, -1.0, 0.0), (-1.0, 1.0, 0.0), (1.0, 1.0, 0.0), (-0.9356, 0.9356, 0.09104), (-0.9356, -0.9356, 0.09104), (0.9356, -0.9356, 0.09104), (0.9356, 0.9356, 0.09104)], [], [(0, 2, 3, 1), (5, 6, 7, 4), (0, 1, 6, 5), (1, 3, 7, 6), (2, 0, 5, 4), (3, 2, 4, 7)])
me_plane_002.materials.append(mat_material)
me_plane_002.use_remesh_preserve_volume = False
me_plane_002.use_remesh_preserve_attributes = False
me_plane_002.use_mirror_vertex_groups = False
me_plane_002.update()
me_icosphere_001 = bpy.data.meshes.new('Icosphere.001')
me_icosphere_001.from_pydata([(0.0, 0.0, 0.0), (-0.08734, -0.5209, 1.015), (-0.7071, -0.1374, 0.6239), (0.7753, -0.2383, 0.6507), (-0.4923, -0.3461, 0.05029), (-0.2843, 0.7119, 1.12), (-0.1833, 0.07671, 1.348), (0.7573, 0.7133, 0.5802), (-0.4057, 0.5176, 0.1731), (-0.03726, -0.7448, 0.6493), (-0.6317, 0.1715, 1.093), (0.2289, -0.2102, 0.005507), (-0.124, -0.3221, -0.05369), (-0.16, 0.9368, 0.8206), (-0.4172, 0.8512, 0.5789), (0.2449, 1.13, 0.8479), (0.05719, 0.951, 0.4454), (-0.101, 0.4096, 1.366), (-0.178, 0.3025, 0.01378), (-0.7243, 0.3699, 0.4235), (-0.4788, 0.1742, -0.07042), (0.2797, 0.5587, 1.493), (0.7305, 0.588, 1.225), (1.049, 0.2751, 0.4489), (0.1829, -0.6224, 0.2577), (-0.7049, -0.2947, 0.3244), (0.3277, 0.7312, 0.1903), (0.2595, 0.3083, 0.02413), (0.126, 0.06664, 1.542), (0.8954, 0.4128, 0.8819), (0.3084, -0.3471, 1.217), (0.1295, 1.023, 1.2), (-0.6288, -0.7194, 0.6106), (-0.0168, -0.2177, 1.127), (0.677, 0.03115, 1.437), (0.6324, -0.3849, 1.018), (0.5188, -0.623, 0.5373), (-0.5013, -0.1119, 1.195), (0.8635, 0.6202, 0.04995), (0.2916, -0.7619, 0.9685), (-0.7695, -0.4842, 1.004), (-0.7426, 0.6161, 1.003), (0.4687, 1.152, 1.165), (1.089, 0.06496, 1.073), (-0.2589, 0.9183, 0.09546), (-0.8756, 0.06519, 0.09007), (-0.2982, -0.8039, 0.111), (0.7373, -0.4592, 0.09669), (0.5986, -0.03351, 0.1588)], [], [(22, 29, 7), (13, 5, 31), (26, 7, 38), (24, 12, 11), (2, 10, 19), (8, 44, 18), (29, 22, 43), (16, 15, 7), (25, 32, 2), (10, 5, 41), (27, 26, 38), (18, 27, 0), (21, 17, 28), (0, 12, 20), (26, 16, 7), (6, 33, 28), (8, 14, 44), (20, 45, 19), (48, 23, 3), (8, 18, 20), (48, 27, 38), (4, 20, 12), (11, 27, 48), (11, 48, 47), (37, 40, 1), (10, 6, 17), (32, 25, 46), (29, 23, 7), (14, 16, 44), (6, 28, 17), (33, 37, 1), (4, 46, 25), (40, 2, 32), (8, 20, 19), (24, 46, 12), (10, 41, 19), (2, 19, 45), (45, 25, 2), (4, 12, 46), (23, 38, 7), (10, 37, 6), (14, 41, 5), (31, 5, 21), (26, 44, 16), (20, 18, 0), (15, 16, 31), (10, 40, 37), (1, 32, 9), (34, 22, 21), (21, 28, 34), (22, 34, 43), (22, 42, 21), (3, 43, 35), (1, 9, 39), (48, 3, 47), (23, 43, 3), (34, 30, 35), (30, 39, 35), (36, 3, 35), (9, 32, 46), (35, 43, 34), (30, 34, 28), (3, 36, 47), (1, 40, 32), (35, 39, 36), (30, 1, 39), (48, 38, 23), (9, 24, 36), (9, 46, 24), (33, 30, 28), (9, 36, 39), (14, 8, 19), (4, 45, 20), (19, 41, 14), (18, 26, 27), (45, 4, 25), (13, 16, 14), (5, 13, 14), (16, 13, 31), (17, 21, 5), (24, 11, 47), (2, 40, 10), (15, 42, 7), (6, 37, 33), (42, 15, 31), (0, 11, 12), (23, 29, 43), (24, 47, 36), (10, 17, 5), (42, 31, 21), (18, 44, 26), (7, 42, 22), (30, 33, 1), (11, 0, 27)])
me_icosphere_001.polygons.foreach_set('use_smooth', [True] * 94)
_uv = me_icosphere_001.uv_layers.new(name='UVMap')
_uv.uv.foreach_set('vector', [0.7875, 0.7237, 0.802, 0.6157, 0.9074, 0.6155, 0.4668, 0.7036, 0.3944, 0.7446, 0.3838, 0.6164, 0.6257, 0.6115, 0.5436, 0.497, 0.6705, 0.4894, 0.0769, 0.3126, 0.1094, 0.2166, 0.1587, 0.2976, 0.8756, 0.151, 1.0, 0.2024, 0.8549, 0.2914, 0.2898, 0.08723, 0.3838, 0.09746, 0.248, 0.1602, 0.802, 0.6157, 0.7875, 0.7237, 0.7026, 0.5822, 0.6705, 0.828, 0.7473, 0.8208, 0.7473, 1.0, 0.799, 0.1272, 0.8444, 0.001891, 0.8756, 0.151, 0.318, 0.7163, 0.2419, 0.572, 0.3522, 0.6019, 0.2765, 0.27, 0.3828, 0.2575, 0.3838, 0.4009, 0.248, 0.1602, 0.2765, 0.27, 0.1911, 0.2257, 0.08646, 0.618, 0.18, 0.6585, 0.114, 0.7494, 0.1911, 0.2257, 0.1094, 0.2166, 0.197, 0.09355, 0.6257, 0.6115, 0.5594, 0.6568, 0.5436, 0.497, 0.8343, 0.3516, 0.8767, 0.323, 0.8767, 0.4339, 0.8275, 0.8208, 0.8275, 0.9579, 0.7473, 0.8725, 0.6705, 0.86, 0.6245, 0.9634, 0.5489, 0.8955, 0.4483, 0.1864, 0.4775, 0.04336, 0.5579, 0.1173, 0.2898, 0.08723, 0.248, 0.1602, 0.197, 0.09355, 0.228, 0.378, 0.2765, 0.27, 0.3838, 0.4009, 0.08674, 0.1248, 0.197, 0.09355, 0.1094, 0.2166, 0.1587, 0.2976, 0.2765, 0.27, 0.228, 0.378, 0.1587, 0.2976, 0.228, 0.378, 0.1389, 0.4422, 0.2795, 0.7903, 0.3522, 0.8794, 0.1999, 0.8696, 0.318, 0.7163, 0.1979, 0.7434, 0.18, 0.6585, 0.8444, 0.001891, 0.799, 0.1272, 0.7302, 0.0, 0.802, 0.6157, 0.8375, 0.4971, 0.9074, 0.6155, 0.518, 0.7795, 0.5594, 0.6568, 0.6346, 0.7458, 0.1979, 0.7434, 0.114, 0.7494, 0.18, 0.6585, 0.177, 0.7985, 0.2795, 0.7903, 0.1999, 0.8696, 0.7365, 0.1242, 0.7302, 0.0, 0.799, 0.1272, 0.9444, 0.04359, 0.8756, 0.151, 0.8444, 0.001891, 0.6142, 0.8107, 0.6705, 0.86, 0.5489, 0.8955, 0.0769, 0.3126, 0.0, 0.2045, 0.1094, 0.2166, 1.0, 0.2024, 1.0, 0.323, 0.8549, 0.2914, 0.8756, 0.151, 0.8549, 0.2914, 0.7608, 0.2354, 0.7608, 0.2354, 0.799, 0.1272, 0.8756, 0.151, 0.08674, 0.1248, 0.1094, 0.2166, 0.0, 0.2045, 0.8375, 0.4971, 0.9689, 0.4894, 0.9074, 0.6155, 0.318, 0.7163, 0.2795, 0.7903, 0.1979, 0.7434, 0.518, 0.7795, 0.4121, 0.8686, 0.3944, 0.7446, 0.1454, 0.4868, 0.2419, 0.572, 0.08646, 0.618, 0.6257, 0.6115, 0.6346, 0.7458, 0.5594, 0.6568, 0.197, 0.09355, 0.248, 0.1602, 0.1911, 0.2257, 0.4687, 0.5876, 0.5594, 0.6568, 0.3838, 0.6164, 0.318, 0.7163, 0.3522, 0.8794, 0.2795, 0.7903, 0.6976, 0.3194, 0.6431, 0.4887, 0.621, 0.3391, 0.0, 0.7356, 0.007957, 0.5804, 0.08646, 0.618, 0.08646, 0.618, 0.114, 0.7494, 0.0, 0.7356, 0.7875, 0.7237, 0.6705, 0.6883, 0.7026, 0.5822, 0.007957, 0.5804, 0.07376, 0.4422, 0.08646, 0.618, 0.5579, 0.1173, 0.6245, 0.0, 0.6543, 0.1342, 0.6976, 0.3194, 0.621, 0.3391, 0.6761, 0.2365, 0.7302, 0.4577, 0.7779, 0.323, 0.8343, 0.4577, 0.4775, 0.04336, 0.6245, 0.0, 0.5579, 0.1173, 0.7302, 0.08033, 0.7151, 0.2008, 0.6543, 0.1342, 0.7151, 0.2008, 0.6761, 0.2365, 0.6543, 0.1342, 0.5611, 0.203, 0.5579, 0.1173, 0.6543, 0.1342, 0.621, 0.3391, 0.6431, 0.4887, 0.5158, 0.442, 0.6543, 0.1342, 0.6245, 0.0, 0.7302, 0.08033, 0.09711, 0.8273, 0.0, 0.7356, 0.114, 0.7494, 0.5579, 0.1173, 0.5611, 0.203, 0.4434, 0.1714, 0.6976, 0.3194, 0.7302, 0.4894, 0.6431, 0.4887, 0.6543, 0.1342, 0.6761, 0.2365, 0.5611, 0.203, 0.09711, 0.8273, 0.1999, 0.8696, 0.1183, 0.9162, 0.4483, 0.1864, 0.3838, 0.1034, 0.4775, 0.04336, 0.621, 0.3391, 0.516, 0.3054, 0.5611, 0.203, 0.621, 0.3391, 0.5158, 0.442, 0.516, 0.3054, 0.8275, 0.8353, 0.8705, 0.8208, 0.8705, 0.9587, 0.621, 0.3391, 0.5611, 0.203, 0.6761, 0.2365, 0.518, 0.7795, 0.6142, 0.8107, 0.5489, 0.8955, 0.08674, 0.1248, 0.1566, 0.0, 0.197, 0.09355, 0.5489, 0.8955, 0.4121, 0.8686, 0.518, 0.7795, 0.248, 0.1602, 0.3828, 0.2575, 0.2765, 0.27, 0.7608, 0.2354, 0.7365, 0.1242, 0.799, 0.1272, 0.4668, 0.7036, 0.5594, 0.6568, 0.518, 0.7795, 0.3944, 0.7446, 0.4668, 0.7036, 0.518, 0.7795, 0.5594, 0.6568, 0.4668, 0.7036, 0.3838, 0.6164, 0.18, 0.6585, 0.08646, 0.618, 0.2419, 0.572, 0.0769, 0.3126, 0.1587, 0.2976, 0.1389, 0.4422, 0.8756, 0.151, 0.9444, 0.04359, 1.0, 0.2024, 0.9689, 0.7789, 0.9053, 0.8208, 0.9074, 0.6155, 0.1979, 0.7434, 0.2795, 0.7903, 0.177, 0.7985, 0.3992, 0.523, 0.4687, 0.5876, 0.3838, 0.6164, 0.1911, 0.2257, 0.1587, 0.2976, 0.1094, 0.2166, 0.8375, 0.4971, 0.802, 0.6157, 0.7026, 0.5822, 0.516, 0.3054, 0.4434, 0.1714, 0.5611, 0.203, 0.318, 0.7163, 0.18, 0.6585, 0.2419, 0.572, 0.07376, 0.4422, 0.1454, 0.4868, 0.08646, 0.618, 0.248, 0.1602, 0.3838, 0.09746, 0.3828, 0.2575, 0.9074, 0.6155, 0.9053, 0.8208, 0.7875, 0.7237, 0.09711, 0.8273, 0.177, 0.7985, 0.1999, 0.8696, 0.1587, 0.2976, 0.1911, 0.2257, 0.2765, 0.27])
me_icosphere_001.materials.append(mat_material_001)
me_icosphere_001.use_remesh_preserve_volume = False
me_icosphere_001.use_remesh_preserve_attributes = False
me_icosphere_001.use_mirror_vertex_groups = False
me_icosphere_001.update()
me_plane_005 = bpy.data.meshes.new('Plane.005')
me_plane_005.from_pydata([], [], [])
me_plane_005.use_remesh_preserve_volume = False
me_plane_005.use_remesh_preserve_attributes = False
me_plane_005.use_mirror_vertex_groups = False
me_plane_005.update()
me_icosphere_007 = bpy.data.meshes.new('Icosphere.007')
me_icosphere_007.from_pydata([(0.0, 0.0, 0.0), (-0.08734, -0.5209, 1.015), (-0.7071, -0.1374, 0.6239), (0.7753, -0.2383, 0.6507), (-0.4923, -0.3461, 0.05029), (-0.2843, 0.7119, 1.12), (-0.1833, 0.07671, 1.348), (0.7573, 0.7133, 0.5802), (-0.4057, 0.5176, 0.1731), (-0.03726, -0.7448, 0.6493), (-0.6317, 0.1715, 1.093), (0.2289, -0.2102, 0.005507), (-0.124, -0.3221, -0.05369), (-0.16, 0.9368, 0.8206), (-0.4172, 0.8512, 0.5789), (0.2449, 1.13, 0.8479), (0.05719, 0.951, 0.4454), (-0.101, 0.4096, 1.366), (-0.178, 0.3025, 0.01378), (-0.7243, 0.3699, 0.4235), (-0.4788, 0.1742, -0.07042), (0.2797, 0.5587, 1.493), (0.7305, 0.588, 1.225), (1.049, 0.2751, 0.4489), (0.1829, -0.6224, 0.2577), (-0.7049, -0.2947, 0.3244), (0.3277, 0.7312, 0.1903), (0.2595, 0.3083, 0.02413), (0.126, 0.06664, 1.542), (0.8954, 0.4128, 0.8819), (0.3084, -0.3471, 1.217), (0.1295, 1.023, 1.2), (-0.6288, -0.7194, 0.6106), (-0.0168, -0.2177, 1.127), (0.677, 0.03115, 1.437), (0.6324, -0.3849, 1.018), (0.5188, -0.623, 0.5373), (-0.5013, -0.1119, 1.195), (0.8635, 0.6202, 0.04995), (0.2916, -0.7619, 0.9685), (-0.7695, -0.4842, 1.004), (-0.7426, 0.6161, 1.003), (0.4687, 1.152, 1.165), (1.089, 0.06496, 1.073), (-0.2589, 0.9183, 0.09546), (-0.8756, 0.06519, 0.09007), (-0.2982, -0.8039, 0.111), (0.7373, -0.4592, 0.09669), (0.5986, -0.03351, 0.1588)], [], [(22, 29, 7), (13, 5, 31), (26, 7, 38), (24, 12, 11), (2, 10, 19), (8, 44, 18), (29, 22, 43), (16, 15, 7), (25, 32, 2), (10, 5, 41), (27, 26, 38), (18, 27, 0), (21, 17, 28), (0, 12, 20), (26, 16, 7), (6, 33, 28), (8, 14, 44), (20, 45, 19), (48, 23, 3), (8, 18, 20), (48, 27, 38), (4, 20, 12), (11, 27, 48), (11, 48, 47), (37, 40, 1), (10, 6, 17), (32, 25, 46), (29, 23, 7), (14, 16, 44), (6, 28, 17), (33, 37, 1), (4, 46, 25), (40, 2, 32), (8, 20, 19), (24, 46, 12), (10, 41, 19), (2, 19, 45), (45, 25, 2), (4, 12, 46), (23, 38, 7), (10, 37, 6), (14, 41, 5), (31, 5, 21), (26, 44, 16), (20, 18, 0), (15, 16, 31), (10, 40, 37), (1, 32, 9), (34, 22, 21), (21, 28, 34), (22, 34, 43), (22, 42, 21), (3, 43, 35), (1, 9, 39), (48, 3, 47), (23, 43, 3), (34, 30, 35), (30, 39, 35), (36, 3, 35), (9, 32, 46), (35, 43, 34), (30, 34, 28), (3, 36, 47), (1, 40, 32), (35, 39, 36), (30, 1, 39), (48, 38, 23), (9, 24, 36), (9, 46, 24), (33, 30, 28), (9, 36, 39), (14, 8, 19), (4, 45, 20), (19, 41, 14), (18, 26, 27), (45, 4, 25), (13, 16, 14), (5, 13, 14), (16, 13, 31), (17, 21, 5), (24, 11, 47), (2, 40, 10), (15, 42, 7), (6, 37, 33), (42, 15, 31), (0, 11, 12), (23, 29, 43), (24, 47, 36), (10, 17, 5), (42, 31, 21), (18, 44, 26), (7, 42, 22), (30, 33, 1), (11, 0, 27)])
me_icosphere_007.polygons.foreach_set('use_smooth', [True] * 94)
_uv = me_icosphere_007.uv_layers.new(name='UVMap')
_uv.uv.foreach_set('vector', [0.7875, 0.7237, 0.802, 0.6157, 0.9074, 0.6155, 0.4668, 0.7036, 0.3944, 0.7446, 0.3838, 0.6164, 0.6257, 0.6115, 0.5436, 0.497, 0.6705, 0.4894, 0.0769, 0.3126, 0.1094, 0.2166, 0.1587, 0.2976, 0.8756, 0.151, 1.0, 0.2024, 0.8549, 0.2914, 0.2898, 0.08723, 0.3838, 0.09746, 0.248, 0.1602, 0.802, 0.6157, 0.7875, 0.7237, 0.7026, 0.5822, 0.6705, 0.828, 0.7473, 0.8208, 0.7473, 1.0, 0.799, 0.1272, 0.8444, 0.001891, 0.8756, 0.151, 0.318, 0.7163, 0.2419, 0.572, 0.3522, 0.6019, 0.2765, 0.27, 0.3828, 0.2575, 0.3838, 0.4009, 0.248, 0.1602, 0.2765, 0.27, 0.1911, 0.2257, 0.08646, 0.618, 0.18, 0.6585, 0.114, 0.7494, 0.1911, 0.2257, 0.1094, 0.2166, 0.197, 0.09355, 0.6257, 0.6115, 0.5594, 0.6568, 0.5436, 0.497, 0.8343, 0.3516, 0.8767, 0.323, 0.8767, 0.4339, 0.8275, 0.8208, 0.8275, 0.9579, 0.7473, 0.8725, 0.6705, 0.86, 0.6245, 0.9634, 0.5489, 0.8955, 0.4483, 0.1864, 0.4775, 0.04336, 0.5579, 0.1173, 0.2898, 0.08723, 0.248, 0.1602, 0.197, 0.09355, 0.228, 0.378, 0.2765, 0.27, 0.3838, 0.4009, 0.08674, 0.1248, 0.197, 0.09355, 0.1094, 0.2166, 0.1587, 0.2976, 0.2765, 0.27, 0.228, 0.378, 0.1587, 0.2976, 0.228, 0.378, 0.1389, 0.4422, 0.2795, 0.7903, 0.3522, 0.8794, 0.1999, 0.8696, 0.318, 0.7163, 0.1979, 0.7434, 0.18, 0.6585, 0.8444, 0.001891, 0.799, 0.1272, 0.7302, 0.0, 0.802, 0.6157, 0.8375, 0.4971, 0.9074, 0.6155, 0.518, 0.7795, 0.5594, 0.6568, 0.6346, 0.7458, 0.1979, 0.7434, 0.114, 0.7494, 0.18, 0.6585, 0.177, 0.7985, 0.2795, 0.7903, 0.1999, 0.8696, 0.7365, 0.1242, 0.7302, 0.0, 0.799, 0.1272, 0.9444, 0.04359, 0.8756, 0.151, 0.8444, 0.001891, 0.6142, 0.8107, 0.6705, 0.86, 0.5489, 0.8955, 0.0769, 0.3126, 0.0, 0.2045, 0.1094, 0.2166, 1.0, 0.2024, 1.0, 0.323, 0.8549, 0.2914, 0.8756, 0.151, 0.8549, 0.2914, 0.7608, 0.2354, 0.7608, 0.2354, 0.799, 0.1272, 0.8756, 0.151, 0.08674, 0.1248, 0.1094, 0.2166, 0.0, 0.2045, 0.8375, 0.4971, 0.9689, 0.4894, 0.9074, 0.6155, 0.318, 0.7163, 0.2795, 0.7903, 0.1979, 0.7434, 0.518, 0.7795, 0.4121, 0.8686, 0.3944, 0.7446, 0.1454, 0.4868, 0.2419, 0.572, 0.08646, 0.618, 0.6257, 0.6115, 0.6346, 0.7458, 0.5594, 0.6568, 0.197, 0.09355, 0.248, 0.1602, 0.1911, 0.2257, 0.4687, 0.5876, 0.5594, 0.6568, 0.3838, 0.6164, 0.318, 0.7163, 0.3522, 0.8794, 0.2795, 0.7903, 0.6976, 0.3194, 0.6431, 0.4887, 0.621, 0.3391, 0.0, 0.7356, 0.007957, 0.5804, 0.08646, 0.618, 0.08646, 0.618, 0.114, 0.7494, 0.0, 0.7356, 0.7875, 0.7237, 0.6705, 0.6883, 0.7026, 0.5822, 0.007957, 0.5804, 0.07376, 0.4422, 0.08646, 0.618, 0.5579, 0.1173, 0.6245, 0.0, 0.6543, 0.1342, 0.6976, 0.3194, 0.621, 0.3391, 0.6761, 0.2365, 0.7302, 0.4577, 0.7779, 0.323, 0.8343, 0.4577, 0.4775, 0.04336, 0.6245, 0.0, 0.5579, 0.1173, 0.7302, 0.08033, 0.7151, 0.2008, 0.6543, 0.1342, 0.7151, 0.2008, 0.6761, 0.2365, 0.6543, 0.1342, 0.5611, 0.203, 0.5579, 0.1173, 0.6543, 0.1342, 0.621, 0.3391, 0.6431, 0.4887, 0.5158, 0.442, 0.6543, 0.1342, 0.6245, 0.0, 0.7302, 0.08033, 0.09711, 0.8273, 0.0, 0.7356, 0.114, 0.7494, 0.5579, 0.1173, 0.5611, 0.203, 0.4434, 0.1714, 0.6976, 0.3194, 0.7302, 0.4894, 0.6431, 0.4887, 0.6543, 0.1342, 0.6761, 0.2365, 0.5611, 0.203, 0.09711, 0.8273, 0.1999, 0.8696, 0.1183, 0.9162, 0.4483, 0.1864, 0.3838, 0.1034, 0.4775, 0.04336, 0.621, 0.3391, 0.516, 0.3054, 0.5611, 0.203, 0.621, 0.3391, 0.5158, 0.442, 0.516, 0.3054, 0.8275, 0.8353, 0.8705, 0.8208, 0.8705, 0.9587, 0.621, 0.3391, 0.5611, 0.203, 0.6761, 0.2365, 0.518, 0.7795, 0.6142, 0.8107, 0.5489, 0.8955, 0.08674, 0.1248, 0.1566, 0.0, 0.197, 0.09355, 0.5489, 0.8955, 0.4121, 0.8686, 0.518, 0.7795, 0.248, 0.1602, 0.3828, 0.2575, 0.2765, 0.27, 0.7608, 0.2354, 0.7365, 0.1242, 0.799, 0.1272, 0.4668, 0.7036, 0.5594, 0.6568, 0.518, 0.7795, 0.3944, 0.7446, 0.4668, 0.7036, 0.518, 0.7795, 0.5594, 0.6568, 0.4668, 0.7036, 0.3838, 0.6164, 0.18, 0.6585, 0.08646, 0.618, 0.2419, 0.572, 0.0769, 0.3126, 0.1587, 0.2976, 0.1389, 0.4422, 0.8756, 0.151, 0.9444, 0.04359, 1.0, 0.2024, 0.9689, 0.7789, 0.9053, 0.8208, 0.9074, 0.6155, 0.1979, 0.7434, 0.2795, 0.7903, 0.177, 0.7985, 0.3992, 0.523, 0.4687, 0.5876, 0.3838, 0.6164, 0.1911, 0.2257, 0.1587, 0.2976, 0.1094, 0.2166, 0.8375, 0.4971, 0.802, 0.6157, 0.7026, 0.5822, 0.516, 0.3054, 0.4434, 0.1714, 0.5611, 0.203, 0.318, 0.7163, 0.18, 0.6585, 0.2419, 0.572, 0.07376, 0.4422, 0.1454, 0.4868, 0.08646, 0.618, 0.248, 0.1602, 0.3838, 0.09746, 0.3828, 0.2575, 0.9074, 0.6155, 0.9053, 0.8208, 0.7875, 0.7237, 0.09711, 0.8273, 0.177, 0.7985, 0.1999, 0.8696, 0.1587, 0.2976, 0.1911, 0.2257, 0.2765, 0.27])
me_icosphere_007.materials.append(mat_material_001)
me_icosphere_007.use_remesh_preserve_volume = False
me_icosphere_007.use_remesh_preserve_attributes = False
me_icosphere_007.use_mirror_vertex_groups = False
me_icosphere_007.update()
me_icosphere_005 = bpy.data.meshes.new('Icosphere.005')
me_icosphere_005.from_pydata([(0.0, 0.0, 0.0), (-0.08734, -0.5209, 1.015), (-0.7071, -0.1374, 0.6239), (0.7753, -0.2383, 0.6507), (-0.4923, -0.3461, 0.05029), (-0.2843, 0.7119, 1.12), (-0.1833, 0.07671, 1.348), (0.7573, 0.7133, 0.5802), (-0.4057, 0.5176, 0.1731), (-0.03726, -0.7448, 0.6493), (-0.6317, 0.1715, 1.093), (0.2289, -0.2102, 0.005507), (-0.124, -0.3221, -0.05369), (-0.16, 0.9368, 0.8206), (-0.4172, 0.8512, 0.5789), (0.2449, 1.13, 0.8479), (0.05719, 0.951, 0.4454), (-0.101, 0.4096, 1.366), (-0.178, 0.3025, 0.01378), (-0.7243, 0.3699, 0.4235), (-0.4788, 0.1742, -0.07042), (0.2797, 0.5587, 1.493), (0.7305, 0.588, 1.225), (1.049, 0.2751, 0.4489), (0.1829, -0.6224, 0.2577), (-0.7049, -0.2947, 0.3244), (0.3277, 0.7312, 0.1903), (0.2595, 0.3083, 0.02413), (0.126, 0.06664, 1.542), (0.8954, 0.4128, 0.8819), (0.3084, -0.3471, 1.217), (0.1295, 1.023, 1.2), (-0.6288, -0.7194, 0.6106), (-0.0168, -0.2177, 1.127), (0.677, 0.03115, 1.437), (0.6324, -0.3849, 1.018), (0.5188, -0.623, 0.5373), (-0.5013, -0.1119, 1.195), (0.8635, 0.6202, 0.04995), (0.2916, -0.7619, 0.9685), (-0.7695, -0.4842, 1.004), (-0.7426, 0.6161, 1.003), (0.4687, 1.152, 1.165), (1.089, 0.06496, 1.073), (-0.2589, 0.9183, 0.09546), (-0.8756, 0.06519, 0.09007), (-0.2982, -0.8039, 0.111), (0.7373, -0.4592, 0.09669), (0.5986, -0.03351, 0.1588)], [], [(22, 29, 7), (13, 5, 31), (26, 7, 38), (24, 12, 11), (2, 10, 19), (8, 44, 18), (29, 22, 43), (16, 15, 7), (25, 32, 2), (10, 5, 41), (27, 26, 38), (18, 27, 0), (21, 17, 28), (0, 12, 20), (26, 16, 7), (6, 33, 28), (8, 14, 44), (20, 45, 19), (48, 23, 3), (8, 18, 20), (48, 27, 38), (4, 20, 12), (11, 27, 48), (11, 48, 47), (37, 40, 1), (10, 6, 17), (32, 25, 46), (29, 23, 7), (14, 16, 44), (6, 28, 17), (33, 37, 1), (4, 46, 25), (40, 2, 32), (8, 20, 19), (24, 46, 12), (10, 41, 19), (2, 19, 45), (45, 25, 2), (4, 12, 46), (23, 38, 7), (10, 37, 6), (14, 41, 5), (31, 5, 21), (26, 44, 16), (20, 18, 0), (15, 16, 31), (10, 40, 37), (1, 32, 9), (34, 22, 21), (21, 28, 34), (22, 34, 43), (22, 42, 21), (3, 43, 35), (1, 9, 39), (48, 3, 47), (23, 43, 3), (34, 30, 35), (30, 39, 35), (36, 3, 35), (9, 32, 46), (35, 43, 34), (30, 34, 28), (3, 36, 47), (1, 40, 32), (35, 39, 36), (30, 1, 39), (48, 38, 23), (9, 24, 36), (9, 46, 24), (33, 30, 28), (9, 36, 39), (14, 8, 19), (4, 45, 20), (19, 41, 14), (18, 26, 27), (45, 4, 25), (13, 16, 14), (5, 13, 14), (16, 13, 31), (17, 21, 5), (24, 11, 47), (2, 40, 10), (15, 42, 7), (6, 37, 33), (42, 15, 31), (0, 11, 12), (23, 29, 43), (24, 47, 36), (10, 17, 5), (42, 31, 21), (18, 44, 26), (7, 42, 22), (30, 33, 1), (11, 0, 27)])
me_icosphere_005.polygons.foreach_set('use_smooth', [True] * 94)
_uv = me_icosphere_005.uv_layers.new(name='UVMap')
_uv.uv.foreach_set('vector', [0.7875, 0.7237, 0.802, 0.6157, 0.9074, 0.6155, 0.4668, 0.7036, 0.3944, 0.7446, 0.3838, 0.6164, 0.6257, 0.6115, 0.5436, 0.497, 0.6705, 0.4894, 0.0769, 0.3126, 0.1094, 0.2166, 0.1587, 0.2976, 0.8756, 0.151, 1.0, 0.2024, 0.8549, 0.2914, 0.2898, 0.08723, 0.3838, 0.09746, 0.248, 0.1602, 0.802, 0.6157, 0.7875, 0.7237, 0.7026, 0.5822, 0.6705, 0.828, 0.7473, 0.8208, 0.7473, 1.0, 0.799, 0.1272, 0.8444, 0.001891, 0.8756, 0.151, 0.318, 0.7163, 0.2419, 0.572, 0.3522, 0.6019, 0.2765, 0.27, 0.3828, 0.2575, 0.3838, 0.4009, 0.248, 0.1602, 0.2765, 0.27, 0.1911, 0.2257, 0.08646, 0.618, 0.18, 0.6585, 0.114, 0.7494, 0.1911, 0.2257, 0.1094, 0.2166, 0.197, 0.09355, 0.6257, 0.6115, 0.5594, 0.6568, 0.5436, 0.497, 0.8343, 0.3516, 0.8767, 0.323, 0.8767, 0.4339, 0.8275, 0.8208, 0.8275, 0.9579, 0.7473, 0.8725, 0.6705, 0.86, 0.6245, 0.9634, 0.5489, 0.8955, 0.4483, 0.1864, 0.4775, 0.04336, 0.5579, 0.1173, 0.2898, 0.08723, 0.248, 0.1602, 0.197, 0.09355, 0.228, 0.378, 0.2765, 0.27, 0.3838, 0.4009, 0.08674, 0.1248, 0.197, 0.09355, 0.1094, 0.2166, 0.1587, 0.2976, 0.2765, 0.27, 0.228, 0.378, 0.1587, 0.2976, 0.228, 0.378, 0.1389, 0.4422, 0.2795, 0.7903, 0.3522, 0.8794, 0.1999, 0.8696, 0.318, 0.7163, 0.1979, 0.7434, 0.18, 0.6585, 0.8444, 0.001891, 0.799, 0.1272, 0.7302, 0.0, 0.802, 0.6157, 0.8375, 0.4971, 0.9074, 0.6155, 0.518, 0.7795, 0.5594, 0.6568, 0.6346, 0.7458, 0.1979, 0.7434, 0.114, 0.7494, 0.18, 0.6585, 0.177, 0.7985, 0.2795, 0.7903, 0.1999, 0.8696, 0.7365, 0.1242, 0.7302, 0.0, 0.799, 0.1272, 0.9444, 0.04359, 0.8756, 0.151, 0.8444, 0.001891, 0.6142, 0.8107, 0.6705, 0.86, 0.5489, 0.8955, 0.0769, 0.3126, 0.0, 0.2045, 0.1094, 0.2166, 1.0, 0.2024, 1.0, 0.323, 0.8549, 0.2914, 0.8756, 0.151, 0.8549, 0.2914, 0.7608, 0.2354, 0.7608, 0.2354, 0.799, 0.1272, 0.8756, 0.151, 0.08674, 0.1248, 0.1094, 0.2166, 0.0, 0.2045, 0.8375, 0.4971, 0.9689, 0.4894, 0.9074, 0.6155, 0.318, 0.7163, 0.2795, 0.7903, 0.1979, 0.7434, 0.518, 0.7795, 0.4121, 0.8686, 0.3944, 0.7446, 0.1454, 0.4868, 0.2419, 0.572, 0.08646, 0.618, 0.6257, 0.6115, 0.6346, 0.7458, 0.5594, 0.6568, 0.197, 0.09355, 0.248, 0.1602, 0.1911, 0.2257, 0.4687, 0.5876, 0.5594, 0.6568, 0.3838, 0.6164, 0.318, 0.7163, 0.3522, 0.8794, 0.2795, 0.7903, 0.6976, 0.3194, 0.6431, 0.4887, 0.621, 0.3391, 0.0, 0.7356, 0.007957, 0.5804, 0.08646, 0.618, 0.08646, 0.618, 0.114, 0.7494, 0.0, 0.7356, 0.7875, 0.7237, 0.6705, 0.6883, 0.7026, 0.5822, 0.007957, 0.5804, 0.07376, 0.4422, 0.08646, 0.618, 0.5579, 0.1173, 0.6245, 0.0, 0.6543, 0.1342, 0.6976, 0.3194, 0.621, 0.3391, 0.6761, 0.2365, 0.7302, 0.4577, 0.7779, 0.323, 0.8343, 0.4577, 0.4775, 0.04336, 0.6245, 0.0, 0.5579, 0.1173, 0.7302, 0.08033, 0.7151, 0.2008, 0.6543, 0.1342, 0.7151, 0.2008, 0.6761, 0.2365, 0.6543, 0.1342, 0.5611, 0.203, 0.5579, 0.1173, 0.6543, 0.1342, 0.621, 0.3391, 0.6431, 0.4887, 0.5158, 0.442, 0.6543, 0.1342, 0.6245, 0.0, 0.7302, 0.08033, 0.09711, 0.8273, 0.0, 0.7356, 0.114, 0.7494, 0.5579, 0.1173, 0.5611, 0.203, 0.4434, 0.1714, 0.6976, 0.3194, 0.7302, 0.4894, 0.6431, 0.4887, 0.6543, 0.1342, 0.6761, 0.2365, 0.5611, 0.203, 0.09711, 0.8273, 0.1999, 0.8696, 0.1183, 0.9162, 0.4483, 0.1864, 0.3838, 0.1034, 0.4775, 0.04336, 0.621, 0.3391, 0.516, 0.3054, 0.5611, 0.203, 0.621, 0.3391, 0.5158, 0.442, 0.516, 0.3054, 0.8275, 0.8353, 0.8705, 0.8208, 0.8705, 0.9587, 0.621, 0.3391, 0.5611, 0.203, 0.6761, 0.2365, 0.518, 0.7795, 0.6142, 0.8107, 0.5489, 0.8955, 0.08674, 0.1248, 0.1566, 0.0, 0.197, 0.09355, 0.5489, 0.8955, 0.4121, 0.8686, 0.518, 0.7795, 0.248, 0.1602, 0.3828, 0.2575, 0.2765, 0.27, 0.7608, 0.2354, 0.7365, 0.1242, 0.799, 0.1272, 0.4668, 0.7036, 0.5594, 0.6568, 0.518, 0.7795, 0.3944, 0.7446, 0.4668, 0.7036, 0.518, 0.7795, 0.5594, 0.6568, 0.4668, 0.7036, 0.3838, 0.6164, 0.18, 0.6585, 0.08646, 0.618, 0.2419, 0.572, 0.0769, 0.3126, 0.1587, 0.2976, 0.1389, 0.4422, 0.8756, 0.151, 0.9444, 0.04359, 1.0, 0.2024, 0.9689, 0.7789, 0.9053, 0.8208, 0.9074, 0.6155, 0.1979, 0.7434, 0.2795, 0.7903, 0.177, 0.7985, 0.3992, 0.523, 0.4687, 0.5876, 0.3838, 0.6164, 0.1911, 0.2257, 0.1587, 0.2976, 0.1094, 0.2166, 0.8375, 0.4971, 0.802, 0.6157, 0.7026, 0.5822, 0.516, 0.3054, 0.4434, 0.1714, 0.5611, 0.203, 0.318, 0.7163, 0.18, 0.6585, 0.2419, 0.572, 0.07376, 0.4422, 0.1454, 0.4868, 0.08646, 0.618, 0.248, 0.1602, 0.3838, 0.09746, 0.3828, 0.2575, 0.9074, 0.6155, 0.9053, 0.8208, 0.7875, 0.7237, 0.09711, 0.8273, 0.177, 0.7985, 0.1999, 0.8696, 0.1587, 0.2976, 0.1911, 0.2257, 0.2765, 0.27])
me_icosphere_005.materials.append(mat_material_001)
me_icosphere_005.use_remesh_preserve_volume = False
me_icosphere_005.use_remesh_preserve_attributes = False
me_icosphere_005.use_mirror_vertex_groups = False
me_icosphere_005.update()

# ---- objects
ob_icosphere_009 = bpy.data.objects.new('Icosphere.009', me_icosphere_010)
ob_icosphere_008 = bpy.data.objects.new('Icosphere.008', me_icosphere_009)
ob_icosphere_007 = bpy.data.objects.new('Icosphere.007', me_icosphere_008)
ob_icosphere_002 = bpy.data.objects.new('Icosphere.002', me_icosphere_003)
ob_icosphere = bpy.data.objects.new('Icosphere', me_icosphere_002)
ob_plane_001 = bpy.data.objects.new('Plane.001', me_plane_002)
ob_icosphere_001 = bpy.data.objects.new('Icosphere.001', me_icosphere_001)
ob_plane = bpy.data.objects.new('Plane', me_plane_005)
ob_icosphere_003 = bpy.data.objects.new('Icosphere.003', me_icosphere_007)
ob_icosphere_005 = bpy.data.objects.new('Icosphere.005', me_icosphere_005)
ob_sun = bpy.data.objects.new('Sun', light_sun)

# ---- transforms, parenting, visibility, modifiers, constraints
ob_icosphere_009.location = (-0.9356, -1.309, 0.0)
ob_icosphere_009.scale = (0.2985, 0.2985, 0.2985)
ob_icosphere_009.lineart.crease_threshold = 0.0
ob_icosphere_008.location = (-0.3398, -1.486, 0.0)
ob_icosphere_008.scale = (0.2985, 0.2985, 0.2985)
ob_icosphere_008.lineart.crease_threshold = 0.0
ob_icosphere_007.location = (-0.7476, 0.4284, 0.0)
ob_icosphere_007.scale = (0.7502, 0.7502, 0.7502)
ob_icosphere_007.lineart.crease_threshold = 0.0
ob_icosphere_002.location = (-0.31, -0.07039, 0.0)
ob_icosphere_002.scale = (0.6762, 0.6762, 0.6762)
ob_icosphere_002.lineart.crease_threshold = 0.0
ob_icosphere.location = (0.3985, 0.5482, 0.0)
ob_icosphere.lineart.crease_threshold = 0.0
ob_plane_001.location = (0.0, 0.0, 0.0)
ob_plane_001.scale = (2.0, 2.0, 1.0)
ob_plane_001.lineart.crease_threshold = 0.0
ob_icosphere_001.location = (-0.3398, -1.486, 0.0)
ob_icosphere_001.scale = (0.2985, 0.2985, 0.2985)
ob_icosphere_001.lineart.crease_threshold = 0.0
ob_plane.location = (0.0, 0.0, 0.0)
ob_plane.lineart.crease_threshold = 0.0
ob_icosphere_003.location = (-0.5604, 1.459, 0.0)
ob_icosphere_003.scale = (0.2985, 0.2985, 0.2985)
ob_icosphere_003.lineart.crease_threshold = 0.0
ob_icosphere_005.location = (1.355, -0.5413, -0.0116)
ob_icosphere_005.scale = (0.2985, 0.2985, 0.2985)
ob_icosphere_005.lineart.crease_threshold = 0.0
ob_sun.location = (0.0, 0.0, 0.0)
ob_sun.lineart.crease_threshold = 0.0

# ---- collection membership
col_collection_1.objects.link(ob_icosphere_009)
col_collection_1.objects.link(ob_icosphere_008)
col_collection_1.objects.link(ob_icosphere_007)
col_collection_1.objects.link(ob_icosphere_002)
col_collection_1.objects.link(ob_icosphere)
col_collection_1.objects.link(ob_plane_001)
col_collection_1.objects.link(ob_icosphere_001)
col_collection_1.objects.link(ob_plane)
col_collection_1.objects.link(ob_icosphere_003)
col_collection_1.objects.link(ob_icosphere_005)
col_collection_1.objects.link(ob_sun)

# ---- scene / render settings (as saved in the file)
scene.frame_start = 1; scene.frame_end = 250; scene.frame_set(1)
scene.render.engine = 'BLENDER_EEVEE_NEXT'
scene.render.resolution_percentage = 50
scene.render.dither_intensity = 0.0
scene.cycles.use_denoising = False
scene.cycles.samples = 128
scene.cycles.sampling_pattern = 'TABULATED_SOBOL'
scene.cycles.use_adaptive_sampling = False
scene.cycles.use_light_tree = False
scene.cycles.blur_glossy = 0.0
scene.cycles.sample_clamp_indirect = 0.0
scene.view_settings.view_transform = 'Standard'
bpy.context.view_layer.update()

# ---- added for rendering (the .blend has no active camera): camera
cam_auto = bpy.data.cameras.new('AutoCamera')
cam_auto.lens = 50.0
cam_auto.sensor_width = 36.0
cam_auto.clip_end = 1000.0
ob_auto_camera = bpy.data.objects.new('AutoCamera', cam_auto)
scene.collection.objects.link(ob_auto_camera)
ob_auto_camera.location = (5.45586, -6.54703, 5.16457)
ob_auto_camera.rotation_euler = (1.09748, -7.21219e-08, 0.694738)
scene.camera = ob_auto_camera
bpy.context.view_layer.update()
